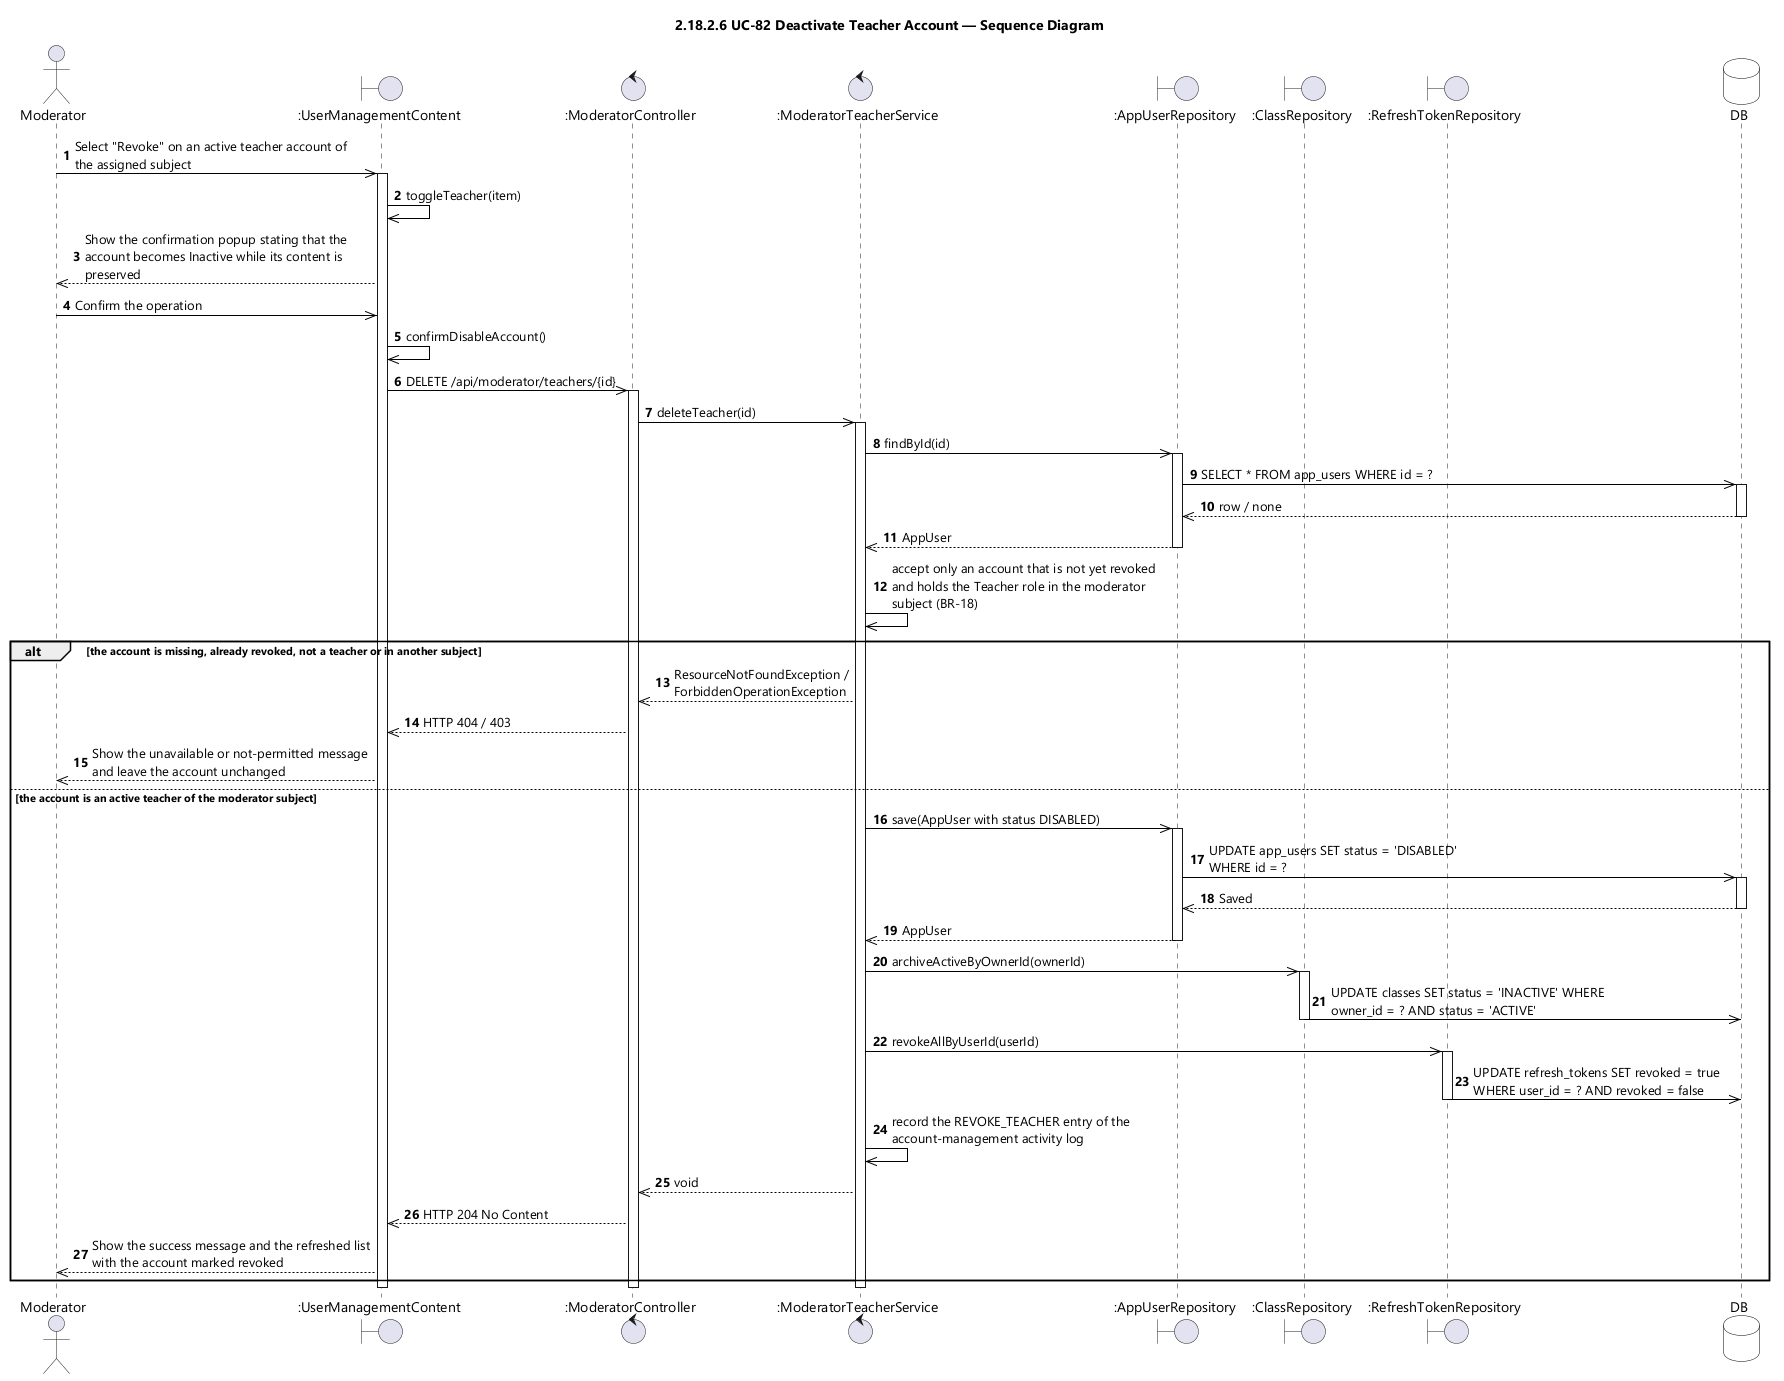

The diagram above was rendered by PlantUML. Its source (embedded in the PNG):
@startuml UC-82 Deactivate Teacher Account - Sequence Diagram (icon)
skinparamlocked dpi 96
skinparam defaultFontName "Segoe UI"
skinparam shadowing false
skinparam ParticipantBackgroundColor #FFFFFF
skinparam ParticipantBorderColor #000000
skinparam DatabaseBackgroundColor #FFFFFF
skinparam DatabaseBorderColor #000000
skinparam ArrowColor #000000
skinparam sequenceMessageAlign left
skinparam maxMessageSize 280
title 2.18.2.6 UC-82 Deactivate Teacher Account — Sequence Diagram

actor Moderator
boundary ":UserManagementContent" as UI
control ":ModeratorController" as CTL
control ":ModeratorTeacherService" as SVC
boundary ":AppUserRepository" as USERS
boundary ":ClassRepository" as CLASSES
boundary ":RefreshTokenRepository" as TOKENS
database DB

autonumber
Moderator ->> UI : Select "Revoke" on an active teacher account of the assigned subject
activate UI
UI ->> UI : toggleTeacher(item)
UI -->> Moderator : Show the confirmation popup stating that the account becomes Inactive while its content is preserved
Moderator ->> UI : Confirm the operation
UI ->> UI : confirmDisableAccount()
UI ->> CTL : DELETE /api/moderator/teachers/{id}
activate CTL
CTL ->> SVC : deleteTeacher(id)
activate SVC
SVC ->> USERS : findById(id)
activate USERS
USERS ->> DB : SELECT * FROM app_users WHERE id = ?
activate DB
DB -->> USERS : row / none
deactivate DB
USERS -->> SVC : AppUser
deactivate USERS
SVC ->> SVC : accept only an account that is not yet revoked and holds the Teacher role in the moderator subject (BR-18)

alt the account is missing, already revoked, not a teacher or in another subject
  SVC -->> CTL : ResourceNotFoundException / ForbiddenOperationException
  CTL -->> UI : HTTP 404 / 403
  UI -->> Moderator : Show the unavailable or not-permitted message and leave the account unchanged
else the account is an active teacher of the moderator subject
  SVC ->> USERS : save(AppUser with status DISABLED)
  activate USERS
  USERS ->> DB : UPDATE app_users SET status = 'DISABLED' WHERE id = ?
  activate DB
  DB -->> USERS : Saved
  deactivate DB
  USERS -->> SVC : AppUser
  deactivate USERS
  SVC ->> CLASSES : archiveActiveByOwnerId(ownerId)
  activate CLASSES
  CLASSES ->> DB : UPDATE classes SET status = 'INACTIVE' WHERE owner_id = ? AND status = 'ACTIVE'
  deactivate CLASSES
  SVC ->> TOKENS : revokeAllByUserId(userId)
  activate TOKENS
  TOKENS ->> DB : UPDATE refresh_tokens SET revoked = true WHERE user_id = ? AND revoked = false
  deactivate TOKENS
  SVC ->> SVC : record the REVOKE_TEACHER entry of the account-management activity log
  SVC -->> CTL : void
  CTL -->> UI : HTTP 204 No Content
  UI -->> Moderator : Show the success message and the refreshed list with the account marked revoked
end
deactivate SVC
deactivate CTL
deactivate UI
@enduml